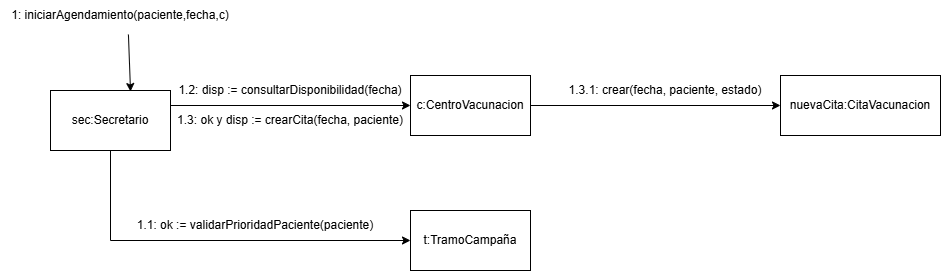

The diagram above was exported from draw.io. Its source (the exported page's mxGraphModel, read from the mxfile embedded in the PNG):
<mxGraphModel dx="716" dy="1945" grid="1" gridSize="10" guides="1" tooltips="1" connect="1" arrows="1" fold="1" page="1" pageScale="1" pageWidth="827" pageHeight="1169" math="0" shadow="0">
  <root>
    <mxCell id="0" />
    <mxCell id="1" parent="0" />
    <mxCell id="5YwGfy82Sr9mP6JT87Ml-14" edge="1" parent="1" source="5YwGfy82Sr9mP6JT87Ml-1" style="edgeStyle=orthogonalEdgeStyle;rounded=0;orthogonalLoop=1;jettySize=auto;html=1;exitX=0.5;exitY=1;exitDx=0;exitDy=0;entryX=0;entryY=0.5;entryDx=0;entryDy=0;" target="5YwGfy82Sr9mP6JT87Ml-6">
      <mxGeometry relative="1" as="geometry" />
    </mxCell>
    <mxCell id="5YwGfy82Sr9mP6JT87Ml-1" parent="1" style="rounded=0;whiteSpace=wrap;html=1;" value="sec:Secretario" vertex="1">
      <mxGeometry height="60" width="120" x="240" y="80" as="geometry" />
    </mxCell>
    <mxCell id="5YwGfy82Sr9mP6JT87Ml-3" parent="1" style="text;html=1;whiteSpace=wrap;strokeColor=none;fillColor=none;align=center;verticalAlign=middle;rounded=0;" value="1: iniciarAgendamiento(paciente,fecha,c)" vertex="1">
      <mxGeometry height="30" width="240" x="190" y="-10" as="geometry" />
    </mxCell>
    <mxCell id="5YwGfy82Sr9mP6JT87Ml-5" edge="1" parent="1" source="5YwGfy82Sr9mP6JT87Ml-3" style="endArrow=classic;html=1;rounded=0;exitX=0.533;exitY=1.133;exitDx=0;exitDy=0;exitPerimeter=0;entryX=0.667;entryY=0.017;entryDx=0;entryDy=0;entryPerimeter=0;" target="5YwGfy82Sr9mP6JT87Ml-1" value="">
      <mxGeometry height="50" relative="1" width="50" as="geometry">
        <mxPoint x="500" y="220" as="sourcePoint" />
        <mxPoint x="550" y="170" as="targetPoint" />
      </mxGeometry>
    </mxCell>
    <mxCell id="5YwGfy82Sr9mP6JT87Ml-6" parent="1" style="rounded=0;whiteSpace=wrap;html=1;" value="t:TramoCampaña" vertex="1">
      <mxGeometry height="60" width="120" x="600" y="200" as="geometry" />
    </mxCell>
    <mxCell id="5YwGfy82Sr9mP6JT87Ml-21" edge="1" parent="1" source="5YwGfy82Sr9mP6JT87Ml-7" style="edgeStyle=orthogonalEdgeStyle;rounded=0;orthogonalLoop=1;jettySize=auto;html=1;exitX=1;exitY=0.5;exitDx=0;exitDy=0;entryX=0;entryY=0.5;entryDx=0;entryDy=0;" target="5YwGfy82Sr9mP6JT87Ml-8">
      <mxGeometry relative="1" as="geometry" />
    </mxCell>
    <mxCell id="5YwGfy82Sr9mP6JT87Ml-7" parent="1" style="rounded=0;whiteSpace=wrap;html=1;" value="c:CentroVacunacion" vertex="1">
      <mxGeometry height="60" width="120" x="600" y="65" as="geometry" />
    </mxCell>
    <mxCell id="5YwGfy82Sr9mP6JT87Ml-8" parent="1" style="rounded=0;whiteSpace=wrap;html=1;" value="nuevaCita:CitaVacunacion" vertex="1">
      <mxGeometry height="60" width="160" x="970" y="65" as="geometry" />
    </mxCell>
    <mxCell id="5YwGfy82Sr9mP6JT87Ml-11" parent="1" style="text;html=1;whiteSpace=wrap;strokeColor=none;fillColor=none;align=center;verticalAlign=middle;rounded=0;" value="1.1: ok := validarPrioridadPaciente(paciente)" vertex="1">
      <mxGeometry height="30" width="270" x="310" y="200" as="geometry" />
    </mxCell>
    <mxCell id="5YwGfy82Sr9mP6JT87Ml-15" parent="1" style="text;html=1;whiteSpace=wrap;strokeColor=none;fillColor=none;align=center;verticalAlign=middle;rounded=0;" value="1.2: disp := consultarDisponibilidad(fecha)" vertex="1">
      <mxGeometry height="30" width="260" x="350" y="65" as="geometry" />
    </mxCell>
    <mxCell id="5YwGfy82Sr9mP6JT87Ml-16" parent="1" style="text;html=1;whiteSpace=wrap;strokeColor=none;fillColor=none;align=center;verticalAlign=middle;rounded=0;" value="1.3: ok y disp := crearCita(fecha, paciente)" vertex="1">
      <mxGeometry height="30" width="240" x="360" y="95" as="geometry" />
    </mxCell>
    <mxCell id="5YwGfy82Sr9mP6JT87Ml-17" edge="1" parent="1" source="5YwGfy82Sr9mP6JT87Ml-1" style="edgeStyle=orthogonalEdgeStyle;rounded=0;orthogonalLoop=1;jettySize=auto;html=1;exitX=1;exitY=0.25;exitDx=0;exitDy=0;">
      <mxGeometry relative="1" as="geometry">
        <mxPoint x="600" y="95" as="targetPoint" />
      </mxGeometry>
    </mxCell>
    <mxCell id="5YwGfy82Sr9mP6JT87Ml-18" parent="1" style="text;html=1;whiteSpace=wrap;strokeColor=none;fillColor=none;align=center;verticalAlign=middle;rounded=0;" value="1.3.1: crear(fecha, paciente, estado)" vertex="1">
      <mxGeometry height="30" width="230" x="740" y="65" as="geometry" />
    </mxCell>
  </root>
</mxGraphModel>